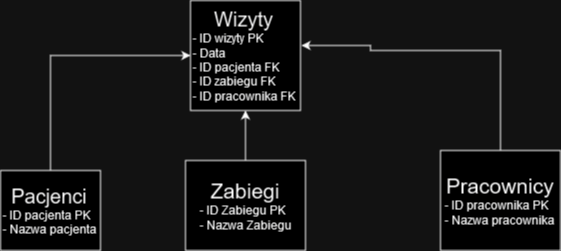

The diagram above was exported from draw.io. Its source (the exported page's mxGraphModel, read from the mxfile embedded in the PNG):
<mxGraphModel dx="1050" dy="511" grid="1" gridSize="10" guides="1" tooltips="1" connect="1" arrows="1" fold="1" page="1" pageScale="1" pageWidth="827" pageHeight="1169" math="0" shadow="0">
  <root>
    <mxCell id="0" />
    <mxCell id="1" parent="0" />
    <mxCell id="7ydZMFsVO-JKhtdVkBvu-1" value="&lt;div&gt;&lt;div align=&quot;center&quot;&gt;&lt;font style=&quot;font-size: 20px;&quot;&gt;Wizyty&lt;/font&gt;&lt;br&gt;&lt;/div&gt;- ID wizyty PK&lt;br&gt;- Data&lt;br&gt;- ID pacjenta FK&lt;br&gt;- ID zabiegu FK&lt;br&gt;- ID pracownika FK&lt;br&gt;&lt;/div&gt;" style="rounded=0;whiteSpace=wrap;html=1;align=left;" vertex="1" parent="1">
      <mxGeometry x="360" y="200" width="110" height="110" as="geometry" />
    </mxCell>
    <mxCell id="7ydZMFsVO-JKhtdVkBvu-4" style="edgeStyle=orthogonalEdgeStyle;rounded=0;orthogonalLoop=1;jettySize=auto;html=1;entryX=0;entryY=0.5;entryDx=0;entryDy=0;" edge="1" parent="1" source="7ydZMFsVO-JKhtdVkBvu-2" target="7ydZMFsVO-JKhtdVkBvu-1">
      <mxGeometry relative="1" as="geometry">
        <Array as="points">
          <mxPoint x="220" y="255" />
        </Array>
      </mxGeometry>
    </mxCell>
    <mxCell id="7ydZMFsVO-JKhtdVkBvu-2" value="&lt;div&gt;&lt;div align=&quot;center&quot;&gt;&lt;font style=&quot;font-size: 20px;&quot;&gt;Pacjenci&lt;/font&gt;&lt;br&gt;&lt;/div&gt;- ID pacjenta PK&lt;br&gt;- Nazwa pacjenta&lt;br&gt;&lt;/div&gt;" style="rounded=0;whiteSpace=wrap;html=1;align=left;" vertex="1" parent="1">
      <mxGeometry x="170" y="370" width="100" height="80" as="geometry" />
    </mxCell>
    <mxCell id="7ydZMFsVO-JKhtdVkBvu-6" style="edgeStyle=orthogonalEdgeStyle;rounded=0;orthogonalLoop=1;jettySize=auto;html=1;entryX=1.009;entryY=0.409;entryDx=0;entryDy=0;entryPerimeter=0;" edge="1" parent="1" source="7ydZMFsVO-JKhtdVkBvu-5" target="7ydZMFsVO-JKhtdVkBvu-1">
      <mxGeometry relative="1" as="geometry">
        <Array as="points">
          <mxPoint x="670" y="250" />
          <mxPoint x="540" y="250" />
          <mxPoint x="540" y="245" />
        </Array>
      </mxGeometry>
    </mxCell>
    <mxCell id="7ydZMFsVO-JKhtdVkBvu-5" value="&lt;font style=&quot;font-size: 21px;&quot;&gt;Pracownicy&lt;br&gt;&lt;/font&gt;&lt;div align=&quot;left&quot;&gt;- ID pracownika PK&lt;br&gt;- Nazwa pracownika&lt;br&gt;&lt;/div&gt;" style="rounded=0;whiteSpace=wrap;html=1;" vertex="1" parent="1">
      <mxGeometry x="610" y="350" width="120" height="100" as="geometry" />
    </mxCell>
    <mxCell id="7ydZMFsVO-JKhtdVkBvu-8" style="edgeStyle=orthogonalEdgeStyle;rounded=0;orthogonalLoop=1;jettySize=auto;html=1;entryX=0.5;entryY=1;entryDx=0;entryDy=0;" edge="1" parent="1" source="7ydZMFsVO-JKhtdVkBvu-7" target="7ydZMFsVO-JKhtdVkBvu-1">
      <mxGeometry relative="1" as="geometry" />
    </mxCell>
    <mxCell id="7ydZMFsVO-JKhtdVkBvu-7" value="&lt;font style=&quot;font-size: 21px;&quot;&gt;Zabiegi&lt;br&gt;&lt;/font&gt;&lt;div align=&quot;left&quot;&gt;- ID Zabiegu PK&lt;br&gt;- Nazwa Zabiegu&lt;/div&gt;" style="rounded=0;whiteSpace=wrap;html=1;" vertex="1" parent="1">
      <mxGeometry x="355" y="360" width="120" height="90" as="geometry" />
    </mxCell>
  </root>
</mxGraphModel>